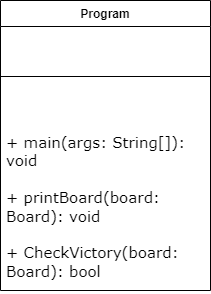

The diagram above was exported from draw.io. Its source (the exported page's mxGraphModel, read from the mxfile embedded in the PNG):
<mxGraphModel dx="1603" dy="1118" grid="1" gridSize="10" guides="1" tooltips="1" connect="1" arrows="1" fold="1" page="1" pageScale="1" pageWidth="1100" pageHeight="1700" math="0" shadow="0">
  <root>
    <mxCell id="0" />
    <mxCell id="1" parent="0" />
    <mxCell id="DecETUb7zpAc2LzYeFOL-6" value="Program" style="swimlane;fontStyle=1;align=center;verticalAlign=top;childLayout=stackLayout;horizontal=1;startSize=26;horizontalStack=0;resizeParent=1;resizeParentMax=0;resizeLast=0;collapsible=1;marginBottom=0;whiteSpace=wrap;html=1;" parent="1" vertex="1">
      <mxGeometry x="470" y="540" width="210" height="290" as="geometry" />
    </mxCell>
    <mxCell id="DecETUb7zpAc2LzYeFOL-8" value="" style="line;strokeWidth=1;fillColor=none;align=left;verticalAlign=middle;spacingTop=-1;spacingLeft=3;spacingRight=3;rotatable=0;labelPosition=right;points=[];portConstraint=eastwest;strokeColor=inherit;" parent="DecETUb7zpAc2LzYeFOL-6" vertex="1">
      <mxGeometry y="26" width="210" height="100" as="geometry" />
    </mxCell>
    <mxCell id="DecETUb7zpAc2LzYeFOL-9" value="&lt;font style=&quot;font-size: 15px;&quot; face=&quot;Verdana&quot;&gt;+&lt;span style=&quot;&quot;&gt;&amp;nbsp;main(args: String[]): void&lt;br&gt;&lt;br&gt;&lt;/span&gt;&lt;span style=&quot;border: 0px solid rgb(217, 217, 227); box-sizing: border-box; --tw-border-spacing-x: 0; --tw-border-spacing-y: 0; --tw-translate-x: 0; --tw-translate-y: 0; --tw-rotate: 0; --tw-skew-x: 0; --tw-skew-y: 0; --tw-scale-x: 1; --tw-scale-y: 1; --tw-pan-x: ; --tw-pan-y: ; --tw-pinch-zoom: ; --tw-scroll-snap-strictness: proximity; --tw-gradient-from-position: ; --tw-gradient-via-position: ; --tw-gradient-to-position: ; --tw-ordinal: ; --tw-slashed-zero: ; --tw-numeric-figure: ; --tw-numeric-spacing: ; --tw-numeric-fraction: ; --tw-ring-inset: ; --tw-ring-offset-width: 0px; --tw-ring-offset-color: #fff; --tw-ring-color: rgba(69,89,164,.5); --tw-ring-offset-shadow: 0 0 transparent; --tw-ring-shadow: 0 0 transparent; --tw-shadow: 0 0 transparent; --tw-shadow-colored: 0 0 transparent; --tw-blur: ; --tw-brightness: ; --tw-contrast: ; --tw-grayscale: ; --tw-hue-rotate: ; --tw-invert: ; --tw-saturate: ; --tw-sepia: ; --tw-drop-shadow: ; --tw-backdrop-blur: ; --tw-backdrop-brightness: ; --tw-backdrop-contrast: ; --tw-backdrop-grayscale: ; --tw-backdrop-hue-rotate: ; --tw-backdrop-invert: ; --tw-backdrop-opacity: ; --tw-backdrop-saturate: ; --tw-backdrop-sepia: ;&quot; class=&quot;hljs-bullet&quot;&gt;+&lt;/span&gt;&lt;span style=&quot;&quot;&gt; printBoard(board: Board): void&lt;br&gt;&lt;br&gt;+ CheckVictory(board: Board): bool&lt;br&gt;&lt;/span&gt;&lt;/font&gt;" style="text;strokeColor=none;fillColor=none;align=left;verticalAlign=top;spacingLeft=4;spacingRight=4;overflow=hidden;rotatable=0;points=[[0,0.5],[1,0.5]];portConstraint=eastwest;whiteSpace=wrap;html=1;" parent="DecETUb7zpAc2LzYeFOL-6" vertex="1">
      <mxGeometry y="126" width="210" height="164" as="geometry" />
    </mxCell>
  </root>
</mxGraphModel>